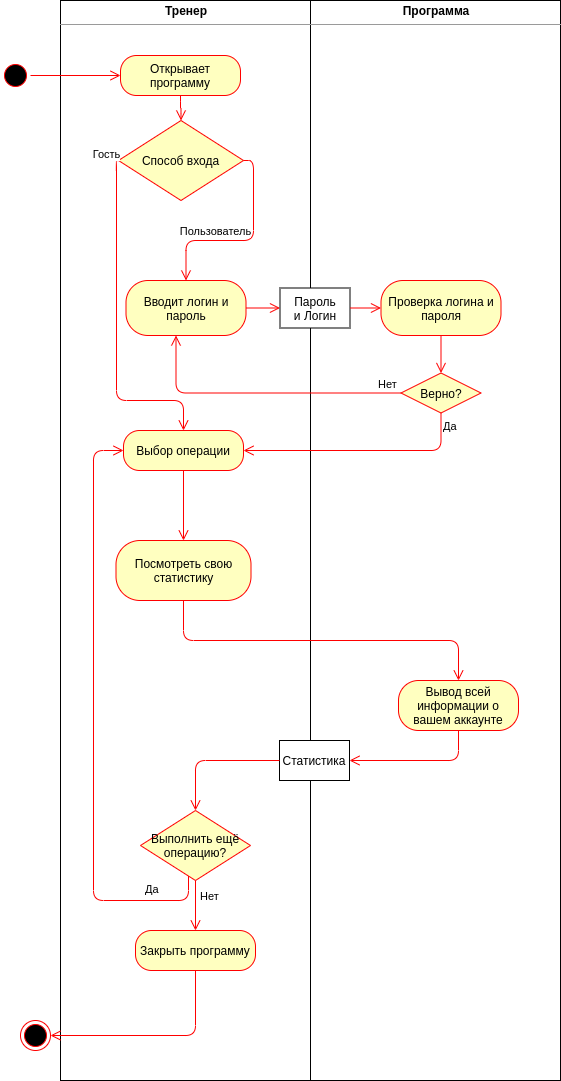

The diagram above was exported from draw.io. Its source (the exported page's mxGraphModel, read from the mxfile embedded in the PNG):
<mxGraphModel dx="1355" dy="825" grid="1" gridSize="10" guides="1" tooltips="1" connect="1" arrows="1" fold="1" page="1" pageScale="1" pageWidth="827" pageHeight="1169" math="0" shadow="0">
  <root>
    <mxCell id="BdMHF3HCbEgdRWkMwtZ4-0" />
    <mxCell id="BdMHF3HCbEgdRWkMwtZ4-1" parent="BdMHF3HCbEgdRWkMwtZ4-0" />
    <mxCell id="Tz6TxSxbXb6Emylx_Sdu-0" value="&lt;p style=&quot;margin: 0px ; margin-top: 4px ; text-align: center&quot;&gt;&lt;b&gt;Тренер&lt;/b&gt;&lt;/p&gt;&lt;hr size=&quot;1&quot;&gt;&lt;div style=&quot;height: 2px&quot;&gt;&lt;/div&gt;" style="verticalAlign=top;align=left;overflow=fill;fontSize=12;fontFamily=Helvetica;html=1;" parent="BdMHF3HCbEgdRWkMwtZ4-1" vertex="1">
      <mxGeometry x="100" y="40" width="250" height="1080" as="geometry" />
    </mxCell>
    <mxCell id="Tz6TxSxbXb6Emylx_Sdu-1" value="&lt;p style=&quot;margin: 0px ; margin-top: 4px ; text-align: center&quot;&gt;&lt;b&gt;Программа&lt;/b&gt;&lt;/p&gt;&lt;hr size=&quot;1&quot;&gt;&lt;div style=&quot;height: 2px&quot;&gt;&lt;/div&gt;" style="verticalAlign=top;align=left;overflow=fill;fontSize=12;fontFamily=Helvetica;html=1;" parent="BdMHF3HCbEgdRWkMwtZ4-1" vertex="1">
      <mxGeometry x="350" y="40" width="250" height="1080" as="geometry" />
    </mxCell>
    <mxCell id="Tz6TxSxbXb6Emylx_Sdu-2" value="" style="ellipse;html=1;shape=startState;fillColor=#000000;strokeColor=#ff0000;" parent="BdMHF3HCbEgdRWkMwtZ4-1" vertex="1">
      <mxGeometry x="40" y="100" width="30" height="30" as="geometry" />
    </mxCell>
    <mxCell id="Tz6TxSxbXb6Emylx_Sdu-3" value="" style="edgeStyle=orthogonalEdgeStyle;html=1;verticalAlign=bottom;endArrow=open;endSize=8;strokeColor=#ff0000;" parent="BdMHF3HCbEgdRWkMwtZ4-1" source="Tz6TxSxbXb6Emylx_Sdu-2" target="Tz6TxSxbXb6Emylx_Sdu-4" edge="1">
      <mxGeometry relative="1" as="geometry">
        <mxPoint x="55" y="180" as="targetPoint" />
      </mxGeometry>
    </mxCell>
    <mxCell id="Tz6TxSxbXb6Emylx_Sdu-4" value="Открывает программу" style="rounded=1;whiteSpace=wrap;html=1;arcSize=40;fontColor=#000000;fillColor=#ffffc0;strokeColor=#ff0000;" parent="BdMHF3HCbEgdRWkMwtZ4-1" vertex="1">
      <mxGeometry x="160" y="95" width="120" height="40" as="geometry" />
    </mxCell>
    <mxCell id="Tz6TxSxbXb6Emylx_Sdu-5" value="" style="edgeStyle=orthogonalEdgeStyle;html=1;verticalAlign=bottom;endArrow=open;endSize=8;strokeColor=#ff0000;" parent="BdMHF3HCbEgdRWkMwtZ4-1" source="Tz6TxSxbXb6Emylx_Sdu-4" target="SQd17AN0GET-srbTFreC-9" edge="1">
      <mxGeometry relative="1" as="geometry">
        <mxPoint x="220" y="187.5" as="targetPoint" />
      </mxGeometry>
    </mxCell>
    <mxCell id="Tz6TxSxbXb6Emylx_Sdu-13" value="Выбор операции" style="rounded=1;whiteSpace=wrap;html=1;arcSize=40;fontColor=#000000;fillColor=#ffffc0;strokeColor=#ff0000;" parent="BdMHF3HCbEgdRWkMwtZ4-1" vertex="1">
      <mxGeometry x="163" y="470" width="120" height="40" as="geometry" />
    </mxCell>
    <mxCell id="Tz6TxSxbXb6Emylx_Sdu-15" value="" style="edgeStyle=orthogonalEdgeStyle;html=1;verticalAlign=bottom;endArrow=open;endSize=8;strokeColor=#ff0000;" parent="BdMHF3HCbEgdRWkMwtZ4-1" source="Tz6TxSxbXb6Emylx_Sdu-13" target="Tz6TxSxbXb6Emylx_Sdu-37" edge="1">
      <mxGeometry relative="1" as="geometry">
        <mxPoint x="223" y="540" as="targetPoint" />
        <mxPoint x="283" y="355" as="sourcePoint" />
      </mxGeometry>
    </mxCell>
    <mxCell id="Tz6TxSxbXb6Emylx_Sdu-28" value="Закрыть программу" style="rounded=1;whiteSpace=wrap;html=1;arcSize=40;fontColor=#000000;fillColor=#ffffc0;strokeColor=#ff0000;" parent="BdMHF3HCbEgdRWkMwtZ4-1" vertex="1">
      <mxGeometry x="175" y="970" width="120" height="40" as="geometry" />
    </mxCell>
    <mxCell id="Tz6TxSxbXb6Emylx_Sdu-29" value="" style="ellipse;html=1;shape=endState;fillColor=#000000;strokeColor=#ff0000;" parent="BdMHF3HCbEgdRWkMwtZ4-1" vertex="1">
      <mxGeometry x="60" y="1060" width="30" height="30" as="geometry" />
    </mxCell>
    <mxCell id="Tz6TxSxbXb6Emylx_Sdu-30" value="" style="edgeStyle=orthogonalEdgeStyle;html=1;verticalAlign=bottom;endArrow=open;endSize=8;strokeColor=#ff0000;exitX=0.5;exitY=1;exitDx=0;exitDy=0;entryX=1;entryY=0.5;entryDx=0;entryDy=0;" parent="BdMHF3HCbEgdRWkMwtZ4-1" source="Tz6TxSxbXb6Emylx_Sdu-28" target="Tz6TxSxbXb6Emylx_Sdu-29" edge="1">
      <mxGeometry relative="1" as="geometry">
        <mxPoint x="404" y="450" as="targetPoint" />
        <mxPoint x="510" y="370" as="sourcePoint" />
      </mxGeometry>
    </mxCell>
    <mxCell id="Tz6TxSxbXb6Emylx_Sdu-37" value="Посмотреть свою статистику" style="rounded=1;whiteSpace=wrap;html=1;arcSize=40;fontColor=#000000;fillColor=#ffffc0;strokeColor=#ff0000;" parent="BdMHF3HCbEgdRWkMwtZ4-1" vertex="1">
      <mxGeometry x="155.5" y="580" width="135" height="60" as="geometry" />
    </mxCell>
    <mxCell id="Tz6TxSxbXb6Emylx_Sdu-38" value="Вывод всей информации о вашем аккаунте" style="rounded=1;whiteSpace=wrap;html=1;arcSize=40;fontColor=#000000;fillColor=#ffffc0;strokeColor=#ff0000;" parent="BdMHF3HCbEgdRWkMwtZ4-1" vertex="1">
      <mxGeometry x="438" y="720" width="120" height="50" as="geometry" />
    </mxCell>
    <mxCell id="Tz6TxSxbXb6Emylx_Sdu-40" value="Выполнить ещё операцию?" style="rhombus;whiteSpace=wrap;html=1;fillColor=#ffffc0;strokeColor=#ff0000;" parent="BdMHF3HCbEgdRWkMwtZ4-1" vertex="1">
      <mxGeometry x="180" y="850" width="110" height="70" as="geometry" />
    </mxCell>
    <mxCell id="Tz6TxSxbXb6Emylx_Sdu-41" value="Нет" style="edgeStyle=orthogonalEdgeStyle;html=1;align=left;verticalAlign=bottom;endArrow=open;endSize=8;strokeColor=#ff0000;entryX=0.5;entryY=0;entryDx=0;entryDy=0;" parent="BdMHF3HCbEgdRWkMwtZ4-1" source="Tz6TxSxbXb6Emylx_Sdu-40" target="Tz6TxSxbXb6Emylx_Sdu-28" edge="1">
      <mxGeometry y="3" relative="1" as="geometry">
        <mxPoint x="380" y="970" as="targetPoint" />
        <mxPoint as="offset" />
      </mxGeometry>
    </mxCell>
    <mxCell id="Tz6TxSxbXb6Emylx_Sdu-42" value="Да" style="edgeStyle=orthogonalEdgeStyle;html=1;align=left;verticalAlign=top;endArrow=open;endSize=8;strokeColor=#ff0000;entryX=0;entryY=0.5;entryDx=0;entryDy=0;" parent="BdMHF3HCbEgdRWkMwtZ4-1" source="Tz6TxSxbXb6Emylx_Sdu-40" target="Tz6TxSxbXb6Emylx_Sdu-13" edge="1">
      <mxGeometry x="-0.7683" y="-24" relative="1" as="geometry">
        <mxPoint x="233" y="1470" as="targetPoint" />
        <Array as="points">
          <mxPoint x="228" y="940" />
          <mxPoint x="133" y="940" />
          <mxPoint x="133" y="490" />
        </Array>
        <mxPoint as="offset" />
      </mxGeometry>
    </mxCell>
    <mxCell id="Tz6TxSxbXb6Emylx_Sdu-43" value="" style="edgeStyle=orthogonalEdgeStyle;html=1;verticalAlign=bottom;endArrow=open;endSize=8;strokeColor=#ff0000;exitX=0.5;exitY=1;exitDx=0;exitDy=0;" parent="BdMHF3HCbEgdRWkMwtZ4-1" source="Tz6TxSxbXb6Emylx_Sdu-37" target="Tz6TxSxbXb6Emylx_Sdu-38" edge="1">
      <mxGeometry relative="1" as="geometry">
        <mxPoint x="319" y="695" as="targetPoint" />
        <mxPoint x="243" y="800" as="sourcePoint" />
      </mxGeometry>
    </mxCell>
    <mxCell id="Tz6TxSxbXb6Emylx_Sdu-45" value="" style="edgeStyle=orthogonalEdgeStyle;html=1;verticalAlign=bottom;endArrow=open;endSize=8;strokeColor=#ff0000;entryX=1;entryY=0.5;entryDx=0;entryDy=0;exitX=0.5;exitY=1;exitDx=0;exitDy=0;" parent="BdMHF3HCbEgdRWkMwtZ4-1" source="Tz6TxSxbXb6Emylx_Sdu-38" target="Tz6TxSxbXb6Emylx_Sdu-46" edge="1">
      <mxGeometry relative="1" as="geometry">
        <mxPoint x="238" y="1250" as="targetPoint" />
        <mxPoint x="238" y="1220" as="sourcePoint" />
      </mxGeometry>
    </mxCell>
    <mxCell id="Tz6TxSxbXb6Emylx_Sdu-46" value="Статистика" style="rounded=0;whiteSpace=wrap;html=1;" parent="BdMHF3HCbEgdRWkMwtZ4-1" vertex="1">
      <mxGeometry x="319" y="780" width="70" height="40" as="geometry" />
    </mxCell>
    <mxCell id="Tz6TxSxbXb6Emylx_Sdu-47" value="" style="edgeStyle=orthogonalEdgeStyle;html=1;verticalAlign=bottom;endArrow=open;endSize=8;strokeColor=#ff0000;entryX=0.5;entryY=0;entryDx=0;entryDy=0;" parent="BdMHF3HCbEgdRWkMwtZ4-1" source="Tz6TxSxbXb6Emylx_Sdu-46" edge="1">
      <mxGeometry relative="1" as="geometry">
        <mxPoint x="235" y="850" as="targetPoint" />
        <mxPoint x="245" y="790" as="sourcePoint" />
      </mxGeometry>
    </mxCell>
    <mxCell id="SQd17AN0GET-srbTFreC-0" value="Вводит логин и пароль" style="rounded=1;whiteSpace=wrap;html=1;arcSize=40;fontColor=#000000;fillColor=#ffffc0;strokeColor=#ff0000;" parent="BdMHF3HCbEgdRWkMwtZ4-1" vertex="1">
      <mxGeometry x="165.5" y="320" width="120" height="55" as="geometry" />
    </mxCell>
    <mxCell id="SQd17AN0GET-srbTFreC-1" value="" style="edgeStyle=orthogonalEdgeStyle;html=1;verticalAlign=bottom;endArrow=open;endSize=8;strokeColor=#ff0000;entryX=0;entryY=0.5;entryDx=0;entryDy=0;" parent="BdMHF3HCbEgdRWkMwtZ4-1" source="SQd17AN0GET-srbTFreC-0" target="SQd17AN0GET-srbTFreC-7" edge="1">
      <mxGeometry relative="1" as="geometry">
        <mxPoint x="215.5" y="427.5" as="targetPoint" />
      </mxGeometry>
    </mxCell>
    <mxCell id="SQd17AN0GET-srbTFreC-2" value="Верно?" style="rhombus;whiteSpace=wrap;html=1;fillColor=#ffffc0;strokeColor=#ff0000;" parent="BdMHF3HCbEgdRWkMwtZ4-1" vertex="1">
      <mxGeometry x="440.5" y="412.5" width="80" height="40" as="geometry" />
    </mxCell>
    <mxCell id="SQd17AN0GET-srbTFreC-3" value="Нет" style="edgeStyle=orthogonalEdgeStyle;html=1;align=left;verticalAlign=bottom;endArrow=open;endSize=8;strokeColor=#ff0000;" parent="BdMHF3HCbEgdRWkMwtZ4-1" source="SQd17AN0GET-srbTFreC-2" target="SQd17AN0GET-srbTFreC-0" edge="1">
      <mxGeometry x="-0.823" relative="1" as="geometry">
        <mxPoint x="605.5" y="432.5" as="targetPoint" />
        <Array as="points">
          <mxPoint x="215.5" y="432.5" />
        </Array>
        <mxPoint as="offset" />
      </mxGeometry>
    </mxCell>
    <mxCell id="SQd17AN0GET-srbTFreC-4" value="Да" style="edgeStyle=orthogonalEdgeStyle;html=1;align=left;verticalAlign=top;endArrow=open;endSize=8;strokeColor=#ff0000;entryX=1;entryY=0.5;entryDx=0;entryDy=0;exitX=0.5;exitY=1;exitDx=0;exitDy=0;" parent="BdMHF3HCbEgdRWkMwtZ4-1" source="SQd17AN0GET-srbTFreC-2" target="Tz6TxSxbXb6Emylx_Sdu-13" edge="1">
      <mxGeometry x="-1" relative="1" as="geometry">
        <mxPoint x="285.5" y="492.5" as="targetPoint" />
      </mxGeometry>
    </mxCell>
    <mxCell id="SQd17AN0GET-srbTFreC-5" value="Проверка логина и пароля" style="rounded=1;whiteSpace=wrap;html=1;arcSize=40;fontColor=#000000;fillColor=#ffffc0;strokeColor=#ff0000;" parent="BdMHF3HCbEgdRWkMwtZ4-1" vertex="1">
      <mxGeometry x="420.5" y="320" width="120" height="55" as="geometry" />
    </mxCell>
    <mxCell id="SQd17AN0GET-srbTFreC-6" value="" style="edgeStyle=orthogonalEdgeStyle;html=1;verticalAlign=bottom;endArrow=open;endSize=8;strokeColor=#ff0000;exitX=0.5;exitY=1;exitDx=0;exitDy=0;" parent="BdMHF3HCbEgdRWkMwtZ4-1" source="SQd17AN0GET-srbTFreC-5" target="SQd17AN0GET-srbTFreC-2" edge="1">
      <mxGeometry relative="1" as="geometry">
        <mxPoint x="553" y="392.5" as="targetPoint" />
        <mxPoint x="408" y="392.5" as="sourcePoint" />
      </mxGeometry>
    </mxCell>
    <mxCell id="SQd17AN0GET-srbTFreC-7" value="Пароль&lt;br&gt;и Логин" style="rounded=0;whiteSpace=wrap;html=1;" parent="BdMHF3HCbEgdRWkMwtZ4-1" vertex="1">
      <mxGeometry x="319.5" y="327.5" width="70" height="40" as="geometry" />
    </mxCell>
    <mxCell id="SQd17AN0GET-srbTFreC-8" value="" style="edgeStyle=orthogonalEdgeStyle;html=1;verticalAlign=bottom;endArrow=open;endSize=8;strokeColor=#ff0000;entryX=0;entryY=0.5;entryDx=0;entryDy=0;exitX=1;exitY=0.5;exitDx=0;exitDy=0;" parent="BdMHF3HCbEgdRWkMwtZ4-1" source="SQd17AN0GET-srbTFreC-7" target="SQd17AN0GET-srbTFreC-5" edge="1">
      <mxGeometry relative="1" as="geometry">
        <mxPoint x="329.5" y="357.5" as="targetPoint" />
        <mxPoint x="285.5" y="357.5" as="sourcePoint" />
      </mxGeometry>
    </mxCell>
    <mxCell id="SQd17AN0GET-srbTFreC-9" value="Способ входа" style="rhombus;whiteSpace=wrap;html=1;fillColor=#ffffc0;strokeColor=#ff0000;" parent="BdMHF3HCbEgdRWkMwtZ4-1" vertex="1">
      <mxGeometry x="158" y="160" width="125" height="80" as="geometry" />
    </mxCell>
    <mxCell id="SQd17AN0GET-srbTFreC-10" value="Гость" style="edgeStyle=orthogonalEdgeStyle;html=1;verticalAlign=bottom;endArrow=open;endSize=8;strokeColor=#ff0000;entryX=0.5;entryY=0;entryDx=0;entryDy=0;" parent="BdMHF3HCbEgdRWkMwtZ4-1" source="SQd17AN0GET-srbTFreC-9" target="Tz6TxSxbXb6Emylx_Sdu-13" edge="1">
      <mxGeometry x="-0.9712" y="-10" relative="1" as="geometry">
        <mxPoint x="30" y="450" as="targetPoint" />
        <mxPoint x="235.5" y="75" as="sourcePoint" />
        <Array as="points">
          <mxPoint x="156" y="200" />
          <mxPoint x="156" y="440" />
          <mxPoint x="223" y="440" />
        </Array>
        <mxPoint as="offset" />
      </mxGeometry>
    </mxCell>
    <mxCell id="SQd17AN0GET-srbTFreC-11" value="Пользователь" style="edgeStyle=orthogonalEdgeStyle;html=1;verticalAlign=bottom;endArrow=open;endSize=8;strokeColor=#ff0000;exitX=1;exitY=0.5;exitDx=0;exitDy=0;" parent="BdMHF3HCbEgdRWkMwtZ4-1" source="SQd17AN0GET-srbTFreC-9" target="SQd17AN0GET-srbTFreC-0" edge="1">
      <mxGeometry x="0.3" relative="1" as="geometry">
        <mxPoint x="245.5" y="340" as="targetPoint" />
        <mxPoint x="245.5" y="85" as="sourcePoint" />
        <mxPoint as="offset" />
      </mxGeometry>
    </mxCell>
  </root>
</mxGraphModel>